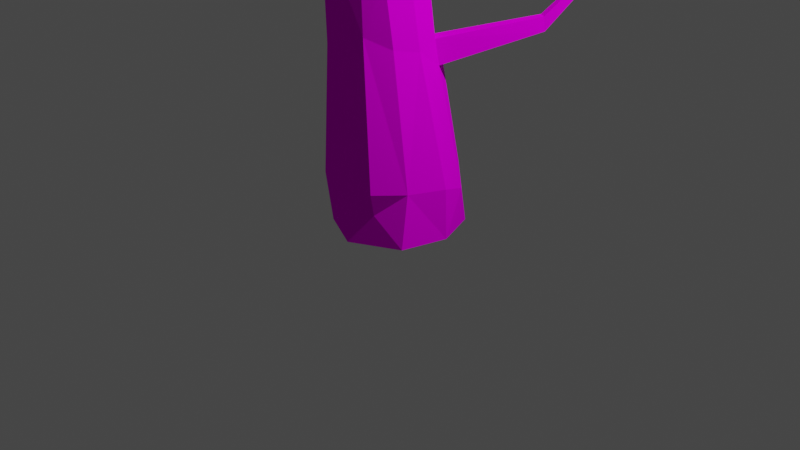 # Source: deadBranch.blend  (saved by Blender 3.2.14; exported with 4.5.12 LTS)
import bpy
from mathutils import Matrix  # noqa: F401  (used for matrix-valued properties, if any)

bpy.ops.wm.read_factory_settings(use_empty=True)
scene = bpy.context.scene
scene.name = 'Scene'

# ---- collections
col_collection = bpy.data.collections.new('Collection'); scene.collection.children.link(col_collection)

# ---- images (referenced by path relative to the original .blend; pixels are not part of the script)
import os
ASSET_DIR = os.environ.get("B2B_ASSET_DIR", "")  # directory of the original .blend (textures are referenced by path, not embedded)
HERE = os.path.dirname(os.path.abspath(__file__))  # packed textures are extracted next to this script under _unpacked/

def load_image(name, relpath, width, height, colorspace="sRGB"):
    """Load a texture the original file referenced (path relative to the .blend, or extracted next to this script)."""
    p = next((c for c in (os.path.join(HERE, relpath), os.path.join(ASSET_DIR, relpath)) if relpath and os.path.exists(c)), "")
    if p:
        img = bpy.data.images.load(p, check_existing=True)
        img.name = name
    else:  # same state as the original file: an image datablock whose file is absent (Cycles renders it pink)
        img = bpy.data.images.new(name, width, height)
        img.source = "FILE"
        img.filepath = "//" + (relpath or name)
    img.colorspace_settings.name = colorspace
    return img
img_plantpottexture_png = load_image('plantPotTexture.png', 'plantPotTexture.png', 1024, 1024, 'sRGB')

# ---- materials (node trees are filled in below, after node groups)
mat_wood = bpy.data.materials.new('wood')
mat_wood.use_transparent_shadow = False

# ---- material node trees
mat_wood.use_nodes = True; mat_wood.node_tree.nodes.clear()
_N = mat_wood.node_tree.nodes; _L = mat_wood.node_tree.links
n0 = _N.new('ShaderNodeOutputMaterial'); n0.name = 'Material Output'; n0.location = (300, 300)
n1 = _N.new('ShaderNodeBsdfPrincipled'); n1.name = 'Principled BSDF'; n1.location = (10, 300)
n1.distribution = 'GGX'
n1.subsurface_method = 'RANDOM_WALK_SKIN'
n1.inputs[2].default_value = 1.0
n1.inputs[3].default_value = 1.45
n1.inputs[11].default_value = 1.01
n1.inputs[13].default_value = 0.0
n1.inputs[20].default_value = 0.0
n1.inputs[27].default_value = (0.0, 0.0, 0.0, 1.0)
n1.inputs[28].default_value = 1.0
n2 = _N.new('ShaderNodeMapping'); n2.name = 'Mapping'; n2.location = (-490, -219)
n2.width = 240
n3 = _N.new('ShaderNodeTexCoord'); n3.name = 'Texture Coordinate'; n3.location = (-690, -236)
n4 = _N.new('ShaderNodeTexImage'); n4.name = 'Image Texture'; n4.location = (-190, -248)
n4.image = img_plantpottexture_png
n4.interpolation = 'Closest'
_L.new(n1.outputs[0], n0.inputs[0])
_L.new(n4.outputs[0], n1.inputs[0])
_L.new(n2.outputs[0], n4.inputs[0])
_L.new(n3.outputs[2], n2.inputs[0])
n0.is_active_output = True

# ---- world
world_world = bpy.data.worlds.new('World'); scene.world = world_world
world_world.use_nodes = True; world_world.node_tree.nodes.clear()
_N = world_world.node_tree.nodes; _L = world_world.node_tree.links
n0 = _N.new('ShaderNodeOutputWorld'); n0.name = 'World Output'; n0.location = (300, 300)
n1 = _N.new('ShaderNodeBackground'); n1.name = 'Background'; n1.location = (10, 300)
n1.inputs[0].default_value = (0.05088, 0.05088, 0.05088, 1.0)
_L.new(n1.outputs[0], n0.inputs[0])
n0.is_active_output = True
world_world.color = (0.05088, 0.05088, 0.05088)
world_world.use_sun_shadow = False
world_world.sun_shadow_jitter_overblur = 0.0

# ---- cameras
cam_camera = bpy.data.cameras.new('Camera')
cam_camera.clip_end = 100.0
cam_camera.ortho_scale = 7.314

# ---- lights
light_light = bpy.data.lights.new('Light', 'POINT')
light_light.transmission_factor = 0.0
light_light.energy = 1000.0
light_light.shadow_soft_size = 0.1
light_light.shadow_maximum_resolution = 0.006
light_light.use_absolute_resolution = True

# ---- meshes
me_cylinder = bpy.data.meshes.new('Cylinder')
me_cylinder.from_pydata([(-0.5496, -0.03166, 3.32), (0.09531, 0.3278, 1.879), (0.4396, 0.5063, -0.0173), (-0.1651, 0.4255, 1.823), (-0.4408, -0.5095, 1.844), (0.2775, 0.1997, 1.899), (0.6411, 0.02843, -0.001493), (0.5207, -0.4541, -0.0008433), (-0.6622, -0.1758, 1.667), (-0.01657, -0.6775, -0.03023), (-0.5098, -0.3856, 3.459), (-0.413, -0.553, 3.457), (0.2849, -0.3382, 1.9), (-0.6555, -0.2319, -0.0247), (0.04729, 0.1879, 3.415), (-0.668, 0.2609, 0.02397), (-0.3652, 0.5979, 0.007264), (-0.03804, 0.666, -0.00438), (0.2245, 0.06238, 3.333), (-0.4031, 0.1793, 3.372), (-0.1662, 0.2421, 3.346), (0.01374, -0.5536, 3.443), (0.1902, -0.4319, 3.44), (-0.08734, 0.09974, 4.986), (0.04272, -0.3462, 4.971), (0.08918, -0.07575, 4.995), (-0.4126, -0.02948, 4.99), (-0.3922, -0.3359, 5.001), (-0.1736, -0.4186, 5.01), (0.2831, 0.5498, 0.272), (-0.6533, -0.06408, 0.2944), (-0.03952, -0.6046, 0.2961), (0.2408, -0.5582, 0.3026), (-0.6235, -0.3118, 0.4202), (-0.4232, -0.5127, 0.02032), (-0.04122, 0.6284, 0.2837), (-0.629, 0.2838, 0.4209), (-0.383, 0.5465, 0.2971), (0.2407, 0.5972, 0.5342), (-0.05219, -0.6787, 0.5351), (0.6374, 0.01367, 0.5311), (-0.4126, 0.5673, 0.5351), (-0.7214, -0.1036, 0.5043), (0.2663, -0.6207, 0.5436), (-0.4453, -0.5787, 0.5525), (-0.05728, 0.7011, 0.5381), (0.5235, 0.3511, 0.4065), (0.505, -0.3653, 0.5469), (-0.555, -0.3873, 3.296), (0.2047, -0.3886, 3.299), (0.2985, -0.1604, 3.326), (-0.392, -0.5245, 3.291), (-0.6033, -0.2157, 3.346), (0.04512, -0.5307, 3.272), (-0.1611, -0.5968, 3.31), (0.1279, 0.4496, 1.629), (-0.1484, -0.5755, 1.842), (0.3541, -0.06878, 1.843), (-0.6259, 0.09703, 1.787), (-0.4282, 0.3458, 1.819), (0.3037, 0.2298, 1.638), (-0.4552, -0.3162, 4.391), (0.06619, -0.4315, 4.245), (-0.3427, -0.453, 4.318), (-0.4931, -0.0592, 4.196), (-0.006307, 0.1176, 4.285), (-0.373, 0.06704, 4.223), (0.1661, -0.1846, 4.295), (-0.3549, 0.08761, 4.308), (-0.463, -0.04811, 4.324), (0.1212, 0.01748, 4.285), (-0.1647, 0.1554, 4.221), (-0.1653, -0.5104, 4.284), (0.227, -0.3914, 2.569), (0.2818, -0.1381, 2.625), (-0.6096, -0.1748, 2.542), (-0.1434, -0.6016, 2.591), (-0.4613, -0.5114, 2.449), (-0.575, 0.05658, 2.615), (-0.4017, 0.2868, 2.569), (0.0664, -0.5099, 2.009), (-0.16, 0.3569, 2.52), (0.071, 0.2892, 2.584), (0.2163, 0.1448, 2.609), (0.7428, 1.226, 1.944), (0.7288, 1.169, 2.041), (0.8218, 1.103, 2.046), (0.8359, 1.111, 1.903), (1.407, 1.87, 3.005), (-1.681, -1.266, 3.5), (-1.649, -1.345, 3.51), (-1.677, -1.325, 3.396), (-1.712, -1.232, 3.447), (-2.342, -1.561, 3.781), (-2.276, -1.654, 3.735), (-2.337, -1.57, 3.674), (-2.608, -1.948, 4.193), (1.286, -1.728, 3.783), (1.2, -1.793, 3.776), (1.275, -1.764, 3.669), (1.229, -1.841, 3.694), (1.768, -2.527, 3.346), (-1.071, 0.47, 4.351), (-0.9818, 0.5161, 4.298), (-0.9935, 0.5035, 4.355), (-1.486, 1.028, 4.636)], [], [(51, 54, 11), (61, 27, 26), (49, 50, 22), (3, 1, 55), (61, 26, 69), (70, 25, 67), (7, 6, 47), (2, 29, 46), (7, 47, 32), (34, 33, 13), (32, 47, 43), (33, 42, 30), (36, 41, 37), (46, 40, 6), (33, 8, 42), (10, 61, 52), (22, 62, 21), (61, 69, 64), (56, 80, 76), (85, 88, 84), (84, 88, 87), (90, 94, 91), (93, 96, 94), (100, 101, 98), (98, 101, 97), (104, 105, 102), (102, 105, 103), (34, 13, 15, 16, 17, 2, 6, 7, 9), (91, 92, 48, 51), (60, 5, 57), (54, 53, 21), (99, 49, 22, 97), (26, 27, 28, 24, 25, 23), (48, 10, 52), (87, 60, 55, 84), (23, 25, 70, 65), (61, 63, 27), (23, 71, 68, 26), (24, 62, 67, 25), (65, 71, 23), (28, 72, 62, 24), (68, 69, 26), (27, 63, 72, 28), (30, 36, 15, 13), (34, 9, 31), (29, 2, 17, 35), (32, 31, 9, 7), (35, 17, 16, 37), (13, 33, 30), (37, 16, 15, 36), (39, 44, 34, 31), (6, 2, 46), (38, 29, 35, 45), (30, 42, 36), (39, 31, 32, 43), (6, 40, 47), (29, 38, 46), (45, 35, 37, 41), (53, 80, 73, 49), (33, 34, 44), (50, 49, 73, 74), (48, 52, 75, 77), (14, 18, 83, 82), (19, 79, 78, 0), (20, 81, 79, 19), (54, 51, 77, 76), (18, 50, 74, 83), (0, 78, 75, 52), (77, 51, 48), (20, 14, 82, 81), (53, 54, 76, 80), (56, 4, 44, 39), (58, 36, 42, 8), (55, 38, 45, 3), (57, 12, 47, 40), (55, 60, 46, 38), (80, 56, 39, 43), (80, 43, 47, 12), (3, 45, 41, 59), (59, 41, 36, 58), (57, 40, 46, 60), (8, 33, 44, 4), (70, 67, 50, 18), (63, 11, 54, 72), (72, 54, 21, 62), (64, 66, 19, 0), (67, 62, 22, 50), (71, 65, 14, 20), (19, 66, 68), (71, 20, 19, 68), (70, 18, 14, 65), (64, 0, 52, 61), (63, 61, 10, 11), (103, 104, 68, 66), (82, 1, 3, 81), (78, 58, 8, 75), (83, 74, 57, 5), (8, 4, 77), (77, 4, 56, 76), (79, 81, 3, 59), (79, 59, 58, 78), (82, 83, 5, 1), (74, 73, 12, 57), (8, 77, 75), (87, 86, 5, 60), (80, 12, 73), (86, 87, 88), (85, 84, 55, 1), (86, 85, 1, 5), (94, 95, 92, 91), (85, 86, 88), (91, 51, 11, 90), (89, 10, 48, 92), (89, 90, 11, 10), (95, 93, 89, 92), (93, 95, 96), (94, 90, 89, 93), (98, 21, 53, 100), (95, 94, 96), (99, 97, 101), (99, 100, 53, 49), (98, 97, 22, 21), (102, 69, 68, 104), (100, 99, 101), (103, 66, 64, 102), (64, 69, 102), (104, 103, 105)])
_uv = me_cylinder.uv_layers.new(name='UVMap')
_uv.uv.foreach_set('vector', [0.0, 0.0, 1.0, 0.0, 1.0, 1.0, 0.0, 0.0, 1.0, 0.0, 1.0, 1.0, 0.0, 0.0, 1.0, 0.0, 1.0, 1.0, 0.0, 0.0, 1.0, 0.0, 1.0, 1.0, 0.0, 0.0, 1.0, 0.0, 1.0, 1.0, 0.0, 0.0, 1.0, 0.0, 1.0, 1.0, 0.0, 0.0, 1.0, 0.0, 1.0, 1.0, 0.0, 0.0, 1.0, 0.0, 1.0, 1.0, 0.0, 0.0, 1.0, 0.0, 1.0, 1.0, 0.0, 0.0, 1.0, 0.0, 1.0, 1.0, 0.0, 0.0, 1.0, 0.0, 1.0, 1.0, 0.0, 0.0, 1.0, 0.0, 1.0, 1.0, 0.0, 0.0, 1.0, 0.0, 1.0, 1.0, 0.0, 0.0, 1.0, 0.0, 1.0, 1.0, 0.0, 0.0, 1.0, 0.0, 1.0, 1.0, 0.0, 0.0, 1.0, 0.0, 1.0, 1.0, 0.0, 0.0, 1.0, 0.0, 1.0, 1.0, 0.0, 0.0, 1.0, 0.0, 1.0, 1.0, 0.0, 0.0, 1.0, 0.0, 1.0, 1.0, 0.0, 0.0, 1.0, 0.0, 1.0, 1.0, 0.0, 0.0, 1.0, 0.0, 1.0, 1.0, 0.0, 0.0, 1.0, 0.0, 1.0, 1.0, 0.0, 0.0, 1.0, 0.0, 1.0, 1.0, 0.0, 0.0, 1.0, 0.0, 1.0, 1.0, 0.0, 0.0, 1.0, 0.0, 1.0, 1.0, 0.0, 0.0, 1.0, 0.0, 1.0, 1.0, 0.0, 0.0, 1.0, 0.0, 1.0, 1.0, 0.5, 1.0, 0.8214, 0.883, 0.9924, 0.5868, 0.933, 0.25, 0.671, 0.03015, 0.329, 0.03015, 0.06699, 0.25, 0.007596, 0.5868, 0.1786, 0.883, 0.0, 0.0, 1.0, 0.0, 1.0, 1.0, 0.0, 1.0, 0.0, 0.0, 1.0, 0.0, 1.0, 1.0, 0.0, 0.0, 1.0, 0.0, 1.0, 1.0, 0.0, 0.0, 1.0, 0.0, 1.0, 1.0, 0.0, 1.0, 0.5, 1.0, 0.933, 0.75, 0.933, 0.25, 0.5, 0.0, 0.06699, 0.25, 0.06699, 0.75, 0.0, 0.0, 1.0, 0.0, 1.0, 1.0, 0.0, 0.0, 1.0, 0.0, 1.0, 1.0, 0.0, 1.0, 0.0, 0.0, 1.0, 0.0, 1.0, 1.0, 0.0, 1.0, 0.0, 0.0, 1.0, 0.0, 1.0, 1.0, 0.0, 0.0, 1.0, 0.0, 1.0, 1.0, 0.0, 1.0, 0.0, 0.0, 1.0, 0.0, 1.0, 1.0, 0.0, 1.0, 0.0, 0.0, 1.0, 0.0, 1.0, 1.0, 0.0, 0.0, 1.0, 0.0, 1.0, 1.0, 0.0, 1.0, 0.0, 0.0, 1.0, 0.0, 1.0, 1.0, 0.0, 0.0, 1.0, 0.0, 1.0, 1.0, 0.0, 1.0, 0.0, 0.0, 1.0, 0.0, 1.0, 1.0, 0.0, 1.0, 0.0, 0.0, 1.0, 0.0, 1.0, 1.0, 0.0, 0.0, 1.0, 0.0, 1.0, 1.0, 0.0, 1.0, 0.0, 0.0, 1.0, 0.0, 1.0, 1.0, 0.0, 1.0, 0.0, 0.0, 1.0, 0.0, 1.0, 1.0, 0.0, 1.0, 0.0, 0.0, 1.0, 0.0, 1.0, 1.0, 0.0, 0.0, 1.0, 0.0, 1.0, 1.0, 0.0, 1.0, 0.0, 0.0, 1.0, 0.0, 1.0, 1.0, 0.0, 1.0, 0.0, 0.0, 1.0, 0.0, 1.0, 1.0, 0.0, 0.0, 1.0, 0.0, 1.0, 1.0, 0.0, 1.0, 0.0, 0.0, 1.0, 0.0, 1.0, 1.0, 0.0, 0.0, 1.0, 0.0, 1.0, 1.0, 0.0, 1.0, 0.0, 0.0, 1.0, 0.0, 1.0, 1.0, 0.0, 0.0, 1.0, 0.0, 1.0, 1.0, 0.0, 0.0, 1.0, 0.0, 1.0, 1.0, 0.0, 1.0, 0.0, 0.0, 1.0, 0.0, 1.0, 1.0, 0.0, 1.0, 0.0, 0.0, 1.0, 0.0, 1.0, 1.0, 0.0, 0.0, 1.0, 0.0, 1.0, 1.0, 0.0, 1.0, 0.0, 0.0, 1.0, 0.0, 1.0, 1.0, 0.0, 1.0, 0.0, 0.0, 1.0, 0.0, 1.0, 1.0, 0.0, 1.0, 0.0, 0.0, 1.0, 0.0, 1.0, 1.0, 0.0, 1.0, 0.0, 0.0, 1.0, 0.0, 1.0, 1.0, 0.0, 1.0, 0.0, 0.0, 1.0, 0.0, 1.0, 1.0, 0.0, 1.0, 0.0, 0.0, 1.0, 0.0, 1.0, 1.0, 0.0, 1.0, 0.0, 0.0, 1.0, 0.0, 1.0, 1.0, 0.0, 1.0, 0.0, 0.0, 1.0, 0.0, 1.0, 1.0, 0.0, 0.0, 1.0, 0.0, 1.0, 1.0, 0.0, 1.0, 0.0, 0.0, 1.0, 0.0, 1.0, 1.0, 0.0, 1.0, 0.0, 0.0, 1.0, 0.0, 1.0, 1.0, 0.0, 1.0, 0.0, 0.0, 1.0, 0.0, 1.0, 1.0, 0.0, 1.0, 0.0, 0.0, 1.0, 0.0, 1.0, 1.0, 0.0, 1.0, 0.0, 0.0, 1.0, 0.0, 1.0, 1.0, 0.0, 1.0, 0.0, 0.0, 1.0, 0.0, 1.0, 1.0, 0.0, 1.0, 0.0, 0.0, 1.0, 0.0, 1.0, 1.0, 0.0, 1.0, 0.0, 0.0, 1.0, 0.0, 1.0, 1.0, 0.0, 1.0, 0.0, 0.0, 1.0, 0.0, 1.0, 1.0, 0.0, 1.0, 0.0, 0.0, 1.0, 0.0, 1.0, 1.0, 0.0, 1.0, 0.0, 0.0, 1.0, 0.0, 1.0, 1.0, 0.0, 1.0, 0.0, 0.0, 1.0, 0.0, 1.0, 1.0, 0.0, 1.0, 0.0, 0.0, 1.0, 0.0, 1.0, 1.0, 0.0, 1.0, 0.0, 0.0, 1.0, 0.0, 1.0, 1.0, 0.0, 1.0, 0.0, 0.0, 1.0, 0.0, 1.0, 1.0, 0.0, 1.0, 0.0, 0.0, 1.0, 0.0, 1.0, 1.0, 0.0, 1.0, 0.0, 0.0, 1.0, 0.0, 1.0, 1.0, 0.0, 1.0, 0.0, 0.0, 1.0, 0.0, 1.0, 1.0, 0.0, 1.0, 0.0, 0.0, 1.0, 0.0, 1.0, 1.0, 0.0, 0.0, 1.0, 0.0, 1.0, 1.0, 0.0, 1.0, 0.0, 0.0, 1.0, 0.0, 1.0, 1.0, 0.0, 1.0, 0.0, 0.0, 1.0, 0.0, 1.0, 1.0, 0.0, 1.0, 0.0, 0.0, 1.0, 0.0, 1.0, 1.0, 0.0, 1.0, 0.0, 0.0, 1.0, 0.0, 1.0, 1.0, 0.0, 1.0, 0.0, 0.0, 1.0, 0.0, 1.0, 1.0, 0.0, 1.0, 0.0, 0.0, 1.0, 0.0, 1.0, 1.0, 0.0, 1.0, 0.0, 0.0, 1.0, 0.0, 1.0, 1.0, 0.0, 1.0, 0.0, 0.0, 1.0, 0.0, 1.0, 1.0, 0.0, 0.0, 1.0, 0.0, 1.0, 1.0, 0.0, 1.0, 0.0, 0.0, 1.0, 0.0, 1.0, 1.0, 0.0, 1.0, 0.0, 0.0, 1.0, 0.0, 1.0, 1.0, 0.0, 1.0, 0.0, 0.0, 1.0, 0.0, 1.0, 1.0, 0.0, 1.0, 0.0, 0.0, 1.0, 0.0, 1.0, 1.0, 0.0, 1.0, 0.0, 0.0, 1.0, 0.0, 1.0, 1.0, 0.0, 0.0, 1.0, 0.0, 1.0, 1.0, 0.0, 1.0, 0.0, 0.0, 1.0, 0.0, 1.0, 1.0, 0.0, 0.0, 1.0, 0.0, 1.0, 1.0, 0.0, 0.0, 1.0, 0.0, 1.0, 1.0, 0.0, 1.0, 0.0, 0.0, 1.0, 0.0, 1.0, 1.0, 0.0, 1.0, 0.0, 0.0, 1.0, 0.0, 1.0, 1.0, 0.0, 1.0, 0.0, 0.0, 1.0, 0.0, 1.0, 1.0, 0.0, 0.0, 1.0, 0.0, 1.0, 1.0, 0.0, 1.0, 0.0, 0.0, 1.0, 0.0, 1.0, 1.0, 0.0, 1.0, 0.0, 0.0, 1.0, 0.0, 1.0, 1.0, 0.0, 1.0, 0.0, 0.0, 1.0, 0.0, 1.0, 1.0, 0.0, 1.0, 0.0, 0.0, 1.0, 0.0, 1.0, 1.0, 0.0, 0.0, 1.0, 0.0, 1.0, 1.0, 0.0, 1.0, 0.0, 0.0, 1.0, 0.0, 1.0, 1.0, 0.0, 1.0, 0.0, 0.0, 1.0, 0.0, 1.0, 1.0, 0.0, 0.0, 1.0, 0.0, 1.0, 1.0, 0.0, 0.0, 1.0, 0.0, 1.0, 1.0, 0.0, 1.0, 0.0, 0.0, 1.0, 0.0, 1.0, 1.0, 0.0, 1.0, 0.0, 0.0, 1.0, 0.0, 1.0, 1.0, 0.0, 1.0, 0.0, 0.0, 1.0, 0.0, 1.0, 1.0, 0.0, 0.0, 1.0, 0.0, 1.0, 1.0, 0.0, 1.0, 0.0, 0.0, 1.0, 0.0, 1.0, 1.0, 0.0, 0.0, 1.0, 0.0, 1.0, 1.0])
me_cylinder.materials.append(mat_wood)
me_cylinder.update()

# ---- objects
ob_light = bpy.data.objects.new('Light', light_light)
ob_camera = bpy.data.objects.new('Camera', cam_camera)
ob_dead_tree = bpy.data.objects.new('Dead Tree', me_cylinder)

# ---- transforms, parenting, visibility, modifiers, constraints
ob_light.location = (4.076, 1.005, 5.904)
ob_light.rotation_euler = (0.6503, 0.05522, 1.866)
ob_light.lock_rotations_4d = False
ob_light.empty_display_type = 'ARROWS'
ob_light.color = (0.0, 0.0, 0.0, 0.0)
ob_light.lineart.crease_threshold = 0.0
ob_camera.location = (7.359, -6.926, 4.958)
ob_camera.rotation_euler = (1.109, 0.0, 0.8149)
ob_camera.lock_rotations_4d = False
ob_camera.empty_display_type = 'ARROWS'
ob_camera.color = (0.0, 0.0, 0.0, 0.0)
ob_camera.display_type = 'WIRE'
ob_camera.lineart.crease_threshold = 0.0
ob_dead_tree.location = (0.0, 0.0, 0.0)

# ---- collection membership
col_collection.objects.link(ob_light)
col_collection.objects.link(ob_camera)
col_collection.objects.link(ob_dead_tree)

# ---- scene / render settings (as saved in the file)
scene.camera = ob_camera
scene.frame_start = 1; scene.frame_end = 250; scene.frame_set(1)
scene.render.engine = 'BLENDER_EEVEE_NEXT'
scene.cycles.sampling_pattern = 'TABULATED_SOBOL'
scene.cycles.use_light_tree = False
scene.view_settings.view_transform = 'Filmic'
bpy.context.view_layer.update()
